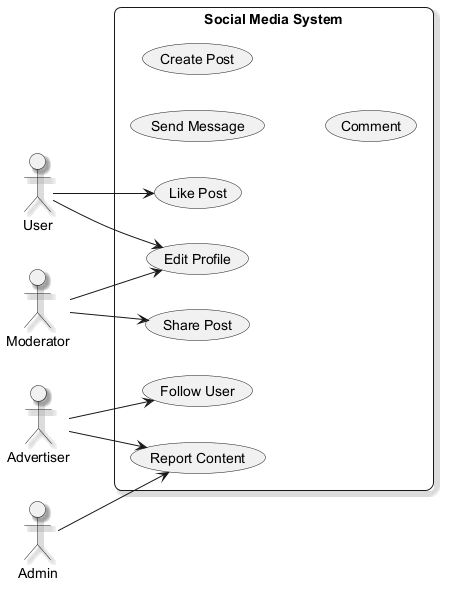

The diagram above was rendered by PlantUML. Its source (embedded in the PNG):
@startuml
skinparam backgroundColor #FFFFFF
skinparam roundCorner 15
skinparam shadowing true
left to right direction
actor "User" as User
actor "Moderator" as Moderator
actor "Advertiser" as Advertiser
actor "Admin" as Admin
rectangle "Social Media System" {
  usecase "Share Post" as UC_SharePost
  usecase "Like Post" as UC_LikePost
  usecase "Send Message" as UC_SendMessage
  usecase "Create Post" as UC_CreatePost
  usecase "Comment" as UC_Comment
  usecase "Report Content" as UC_ReportContent
  usecase "Edit Profile" as UC_EditProfile
  usecase "Follow User" as UC_FollowUser
}
User --> UC_EditProfile
User --> UC_LikePost
Moderator --> UC_SharePost
Moderator --> UC_EditProfile
Advertiser --> UC_FollowUser
Advertiser --> UC_ReportContent
Admin --> UC_ReportContent
@enduml